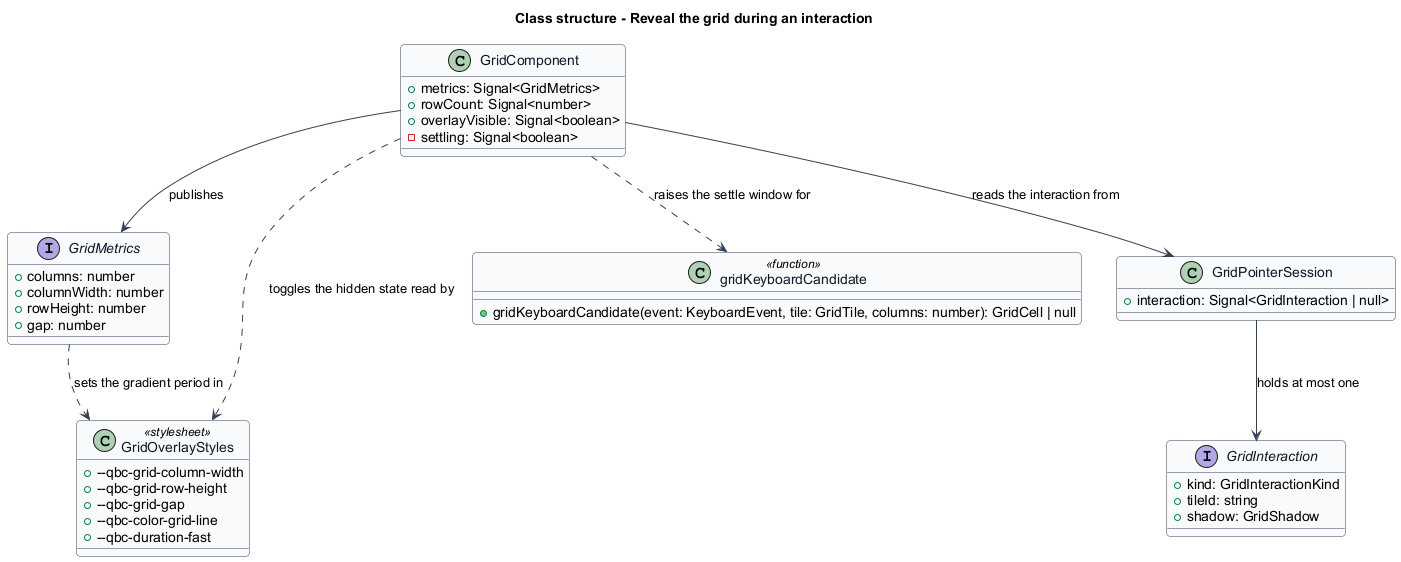

The diagram above was rendered by PlantUML. Its source (embedded in the PNG):
@startuml
' --- shared skin header ---
skinparam backgroundColor #FFFFFF
skinparam shadowing false
skinparam roundcorner 8
skinparam defaultFontName Arial
skinparam ArrowColor #344054
skinparam class {
  BorderColor #344054
  FontColor #101828
  BackgroundColor #F9FAFB
}
' --------------------------
title Class structure - Reveal the grid during an interaction

interface GridMetrics {
  +columns: number
  +columnWidth: number
  +rowHeight: number
  +gap: number
}

interface GridInteraction {
  +kind: GridInteractionKind
  +tileId: string
  +shadow: GridShadow
}

class GridComponent {
  +metrics: Signal<GridMetrics>
  +rowCount: Signal<number>
  +overlayVisible: Signal<boolean>
  -settling: Signal<boolean>
}

class GridPointerSession {
  +interaction: Signal<GridInteraction | null>
}

class gridKeyboardCandidate <<function>> {
  +gridKeyboardCandidate(event: KeyboardEvent, tile: GridTile, columns: number): GridCell | null
}

class GridOverlayStyles <<stylesheet>> {
  +--qbc-grid-column-width
  +--qbc-grid-row-height
  +--qbc-grid-gap
  +--qbc-color-grid-line
  +--qbc-duration-fast
}

GridComponent --> GridPointerSession : reads the interaction from
GridComponent ..> gridKeyboardCandidate : raises the settle window for
GridComponent --> GridMetrics : publishes
GridPointerSession --> GridInteraction : holds at most one
GridMetrics ..> GridOverlayStyles : sets the gradient period in
GridComponent ..> GridOverlayStyles : toggles the hidden state read by
@enduml